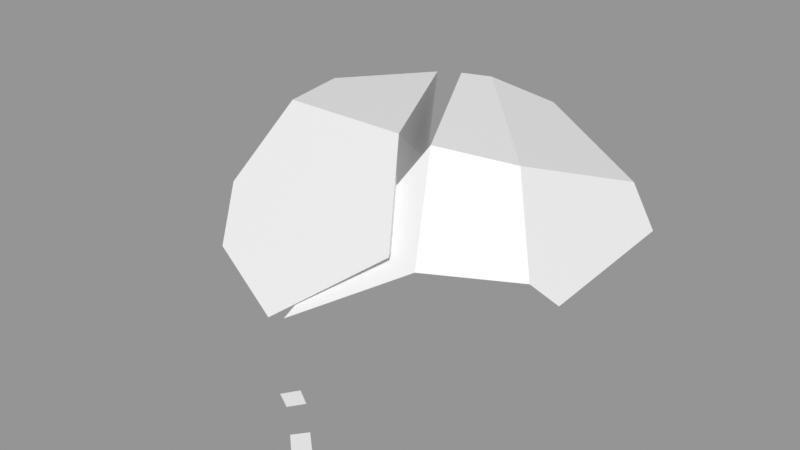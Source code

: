 # Source: Rock_Round_crk_m_2C_02.blend  (saved by Blender 3.0.42; exported with 4.5.12 LTS)
import bpy
from mathutils import Matrix  # noqa: F401  (used for matrix-valued properties, if any)

bpy.ops.wm.read_factory_settings(use_empty=True)
scene = bpy.context.scene
scene.name = 'Scene'

# ---- images (referenced by path relative to the original .blend; pixels are not part of the script)
import os
ASSET_DIR = os.environ.get("B2B_ASSET_DIR", "")  # directory of the original .blend (textures are referenced by path, not embedded)
HERE = os.path.dirname(os.path.abspath(__file__))  # packed textures are extracted next to this script under _unpacked/

def load_image(name, relpath, width, height, colorspace="sRGB"):
    """Load a texture the original file referenced (path relative to the .blend, or extracted next to this script)."""
    p = next((c for c in (os.path.join(HERE, relpath), os.path.join(ASSET_DIR, relpath)) if relpath and os.path.exists(c)), "")
    if p:
        img = bpy.data.images.load(p, check_existing=True)
        img.name = name
    else:  # same state as the original file: an image datablock whose file is absent (Cycles renders it pink)
        img = bpy.data.images.new(name, width, height)
        img.source = "FILE"
        img.filepath = "//" + (relpath or name)
    img.colorspace_settings.name = colorspace
    return img
img_rocks_texture_atlas_1024x1024_png = load_image('Rocks_Texture_Atlas_1024x1024.png', 'Rocks_Texture_Atlas_1024x1024.png', 1024, 1024, 'sRGB')

# ---- materials (node trees are filled in below, after node groups)
mat_rocks_003 = bpy.data.materials.new('Rocks.003')
mat_rocks_003.use_transparent_shadow = False
mat_rocks_003.diffuse_color = (1.0, 1.0, 1.0, 1.0)
mat_rocks_003.roughness = 0.69
mat_rocks_003.specular_intensity = 0.0
mat_material_001 = bpy.data.materials.new('Material.001')
mat_material_001.use_transparent_shadow = False
mat_material_001.roughness = 0.5

# ---- material node trees
mat_rocks_003.use_nodes = True; mat_rocks_003.node_tree.nodes.clear()
_N = mat_rocks_003.node_tree.nodes; _L = mat_rocks_003.node_tree.links
n0 = _N.new('ShaderNodeBsdfPrincipled'); n0.name = 'Principled BSDF'; n0.location = (10, 300)
n0.distribution = 'GGX'
n0.subsurface_method = 'RANDOM_WALK_SKIN'
n0.inputs[2].default_value = 0.69
n0.inputs[3].default_value = 1.45
n0.inputs[4].default_value = 0.0
n0.inputs[13].default_value = 0.0
n1 = _N.new('ShaderNodeOutputMaterial'); n1.name = 'Material Output'; n1.location = (300, 300)
n2 = _N.new('ShaderNodeNormalMap'); n2.name = 'Normal Map'; n2.location = (-300, -300)
n2.label = 'Normal/Map'
n3 = _N.new('ShaderNodeTexImage'); n3.name = 'Image Texture'; n3.location = (-300, 600)
n3.image = img_rocks_texture_atlas_1024x1024_png
_L.new(n0.outputs[0], n1.inputs[0])
_L.new(n2.outputs[0], n0.inputs[5])
_L.new(n3.outputs[0], n0.inputs[0])
n1.is_active_output = True
mat_material_001.use_nodes = True; mat_material_001.node_tree.nodes.clear()
_N = mat_material_001.node_tree.nodes; _L = mat_material_001.node_tree.links
n0 = _N.new('ShaderNodeBsdfPrincipled'); n0.name = 'Principled BSDF'; n0.location = (10, 300)
n0.distribution = 'GGX'
n0.subsurface_method = 'RANDOM_WALK_SKIN'
n0.inputs[3].default_value = 1.45
n0.inputs[27].default_value = (0.0, 0.0, 0.0, 1.0)
n0.inputs[28].default_value = 1.0
n1 = _N.new('ShaderNodeOutputMaterial'); n1.name = 'Material Output'; n1.location = (300, 300)
n2 = _N.new('ShaderNodeNormalMap'); n2.name = 'Normal Map'; n2.location = (-300, -300)
n2.label = 'Normal/Map'
n2.inputs[0].default_value = 0.0
_L.new(n0.outputs[0], n1.inputs[0])
_L.new(n2.outputs[0], n0.inputs[5])
n1.is_active_output = True

# ---- meshes
me_rock_round_crk_m_2c_02 = bpy.data.meshes.new('Rock_Round_crk_m_2C_02')
me_rock_round_crk_m_2c_02.from_pydata([(-46.6, 4.024, -41.62), (-51.15, 2.26, -35.86), (-39.02, 4.024, -37.65), (-46.63, 2.26, -30.82), (-46.6, -0.01088, -41.62), (-51.15, -0.01088, -35.86), (-39.02, -0.01088, -37.65), (-46.63, -0.01088, -30.82), (12.15, 3.541, 73.04), (8.28, 2.723, 76.13), (16.97, 3.005, 77.41), (12.81, 2.235, 80.31), (11.82, 0.4421, 72.93), (8.091, 0.9792, 76.07), (16.64, -0.09327, 77.3), (12.63, 0.491, 80.25), (-4.867, 3.541, 66.49), (-0.3993, 2.723, 68.63), (-2.405, 3.005, 61.54), (2.014, 2.235, 64.02), (-4.822, 0.4421, 66.84), (-0.3739, 0.9792, 68.83), (-2.36, -0.09327, 61.89), (2.04, 0.491, 64.22), (-3.288, 0.2038, 54.03), (-39.39, -3.124, 33.66), (-44.13, 62.24, 1.148), (3.229, 65.82, 28.43), (18.02, 44.61, 49.9), (-9.884, 23.61, 64.31), (-38.88, 63.36, 23.86), (-24.13, 62.46, -22.26), (-53.43, -4.281, 5.327), (-68.11, 11.85, 9.343), (-36.13, -2.431, -23.1), (-58.48, 40.39, -14.46), (-38.62, 24.35, -35.96), (-45.81, 42.67, 41.38), (-37.85, 30.2, 53.88), (-62.52, 15.64, 27.08), (46.71, 39.97, 32.17), (-1.696, 0.3484, 53.23), (11.85, 64.38, 26.4), (24.45, 41.97, 48.04), (-5.439, 24.51, 63.19), (42.98, 45.79, -23.17), (31.46, 60.52, 15.43), (51.85, 33.22, 26.58), (37.25, -0.6171, 26.24), (51.31, 34.67, -20.77), (42.0, 13.55, -29.18), (36.4, -0.8838, -3.576), (-16.47, 63.35, -23.86), (-8.86, 62.65, -28.47), (4.898, 54.22, -41.4), (-6.282, 28.73, -51.53), (-35.76, 0.2443, -23.41), (-35.39, 26.93, -36.71), (29.76, 5.396, -36.9), (25.46, -0.936, -30.17), (2.155, -0.6149, -41.15), (8.652, 6.281, -47.65)], [], [(0, 1, 3, 2), (4, 6, 7, 5), (3, 7, 6, 2), (0, 4, 5, 1), (1, 5, 7, 3), (2, 6, 4, 0), (8, 9, 11, 10), (12, 14, 15, 13), (11, 15, 14, 10), (8, 12, 13, 9), (9, 13, 15, 11), (10, 14, 12, 8), (16, 17, 19, 18), (20, 22, 23, 21), (19, 23, 22, 18), (16, 20, 21, 17), (17, 21, 23, 19), (18, 22, 20, 16), (35, 33, 39), (37, 39, 38), (38, 39, 25), (36, 34, 32, 33), (39, 33, 32, 25), (36, 33, 35), (24, 29, 38, 25), (31, 36, 35, 26), (39, 37, 26, 35), (38, 29, 28, 27), (37, 30, 26), (27, 30, 37), (37, 38, 27), (27, 31, 26, 30), (32, 34, 25), (25, 34, 24), (24, 34, 36), (28, 29, 36), (29, 24, 36), (27, 28, 36), (31, 27, 36), (40, 43, 48), (50, 59, 58), (49, 45, 46, 47), (50, 49, 51), (47, 40, 48), (42, 43, 46), (46, 40, 47), (45, 54, 53, 46), (43, 44, 41, 48), (46, 43, 40), (52, 53, 57), (45, 58, 61, 54), (60, 56, 57, 55), (56, 51, 41), (59, 60, 61, 58), (61, 60, 55), (60, 59, 51), (51, 48, 41), (54, 55, 57, 53), (56, 60, 51), (50, 51, 59), (55, 54, 61), (45, 49, 50), (50, 58, 45), (49, 47, 48, 51), (53, 52, 42, 46), (44, 43, 42), (42, 52, 57), (41, 44, 57), (44, 42, 57), (56, 41, 57)])
me_rock_round_crk_m_2c_02.polygons.foreach_set('use_smooth', [True] * 70)
me_rock_round_crk_m_2c_02.polygons.foreach_set('material_index', [1, 0, 0, 0, 0, 0, 1, 0, 0, 0, 0, 0, 1, 0, 0, 0, 0, 0, 1, 1, 0, 0, 0, 1, 0, 1, 1, 1, 1, 1, 1, 1, 0, 0, 0, 1, 0, 1, 1, 0, 0, 1, 0, 0, 1, 1, 1, 0, 1, 1, 0, 0, 0, 0, 0, 0, 0, 1, 0, 0, 0, 0, 0, 0, 1, 1, 1, 0, 1, 0])
_k = set([(0, 1), (0, 2), (0, 4), (1, 3), (1, 5), (2, 3), (2, 6), (3, 7), (4, 5), (4, 6), (5, 7), (6, 7), (8, 9), (8, 10), (8, 12), (9, 11), (9, 13), (10, 11), (10, 14), (11, 15), (12, 13), (12, 14), (13, 15), (14, 15), (16, 17), (16, 18), (16, 20), (17, 19), (17, 21), (18, 19), (18, 22), (19, 23), (20, 21), (20, 22), (21, 23), (22, 23), (24, 25), (24, 29), (24, 34), (24, 36), (25, 32), (25, 38), (25, 39), (26, 30), (26, 31), (26, 35), (27, 28), (27, 30), (27, 31), (27, 36), (28, 29), (28, 36), (29, 36), (29, 38), (30, 37), (31, 36), (32, 33), (32, 34), (33, 35), (33, 36), (33, 39), (34, 36), (35, 36), (37, 38), (37, 39), (38, 39), (40, 43), (40, 46), (40, 47), (41, 44), (41, 48), (41, 56), (41, 57), (42, 43), (42, 44), (42, 46), (42, 52), (42, 57), (43, 44), (44, 57), (45, 46), (45, 49), (45, 54), (46, 53), (47, 48), (47, 49), (48, 51), (49, 50), (50, 51), (50, 58), (51, 59), (52, 53), (52, 57), (53, 54), (54, 55), (55, 57), (55, 61), (56, 57), (56, 60), (58, 59), (58, 61), (59, 60), (60, 61)])
me_rock_round_crk_m_2c_02.attributes.new('sharp_edge', 'BOOLEAN', 'EDGE').data.foreach_set('value', [ (min(e.vertices), max(e.vertices)) in _k for e in me_rock_round_crk_m_2c_02.edges])
_uv = me_rock_round_crk_m_2c_02.uv_layers.new(name='UVMap')
_uv.uv.foreach_set('vector', [7.522, 1.417, 7.526, 1.398, 7.545, 1.398, 7.545, 1.425, 1.526, 7.404, 1.551, 7.395, 1.551, 7.426, 1.53, 7.426, 1.582, 7.395, 1.589, 7.395, 1.589, 7.426, 1.576, 7.426, 1.604, 7.417, 1.616, 7.417, 1.616, 7.439, 1.609, 7.439, 1.313, 7.466, 1.307, 7.467, 1.307, 7.448, 1.313, 7.447, 1.627, 7.441, 1.616, 7.436, 1.616, 7.417, 1.627, 7.421, 7.557, 1.42, 7.571, 1.418, 7.571, 1.435, 7.557, 1.438, 1.589, 7.415, 1.589, 7.395, 1.605, 7.398, 1.605, 7.417, 1.58, 7.426, 1.585, 7.426, 1.586, 7.441, 1.576, 7.441, 1.614, 7.41, 1.605, 7.41, 1.605, 7.395, 1.61, 7.395, 1.313, 7.483, 1.308, 7.484, 1.308, 7.468, 1.313, 7.467, 1.558, 7.426, 1.566, 7.428, 1.566, 7.446, 1.558, 7.443, 7.514, 1.442, 7.5, 1.441, 7.499, 1.427, 7.514, 1.426, 1.558, 7.426, 1.558, 7.443, 1.542, 7.443, 1.542, 7.427, 1.623, 7.407, 1.618, 7.407, 1.614, 7.395, 1.623, 7.396, 1.632, 7.406, 1.623, 7.406, 1.627, 7.395, 1.632, 7.395, 1.308, 7.484, 1.313, 7.485, 1.313, 7.5, 1.308, 7.499, 1.576, 7.442, 1.566, 7.442, 1.566, 7.426, 1.576, 7.427, 7.516, 1.173, 7.624, 1.156, 7.651, 1.202, 7.621, 1.294, 7.651, 1.202, 7.669, 1.307, 1.713, 7.295, 1.693, 7.179, 1.742, 7.193, 1.891, 7.223, 1.891, 7.314, 1.797, 7.348, 1.742, 7.306, 1.691, 7.557, 1.697, 7.5, 1.745, 7.505, 1.751, 7.602, 1.891, 7.223, 1.742, 7.306, 1.791, 7.199, 1.831, 7.702, 1.799, 7.725, 1.73, 7.662, 1.751, 7.602, 7.818, 1.156, 7.831, 1.242, 7.74, 1.22, 7.734, 1.179, 7.651, 1.202, 7.621, 1.294, 7.499, 1.256, 7.516, 1.173, 7.669, 1.307, 7.696, 1.352, 7.616, 1.398, 7.534, 1.374, 7.621, 1.294, 7.542, 1.306, 7.499, 1.256, 7.534, 1.374, 7.542, 1.306, 7.621, 1.294, 7.621, 1.294, 7.669, 1.307, 7.534, 1.374, 7.748, 1.697, 7.748, 1.857, 7.667, 1.826, 7.65, 1.763, 1.745, 7.505, 1.831, 7.446, 1.751, 7.602, 1.751, 7.602, 1.831, 7.446, 1.831, 7.702, 1.526, 7.158, 1.526, 7.413, 1.445, 7.446, 1.37, 7.139, 1.474, 7.129, 1.445, 7.446, 1.474, 7.129, 1.526, 7.158, 1.445, 7.446, 1.315, 7.211, 1.37, 7.139, 1.445, 7.446, 1.327, 7.384, 1.315, 7.211, 1.445, 7.446, 1.104, 7.897, 1.1, 7.814, 1.236, 7.888, 1.627, 7.614, 1.691, 7.627, 1.666, 7.645, 7.308, 1.523, 7.335, 1.514, 7.396, 1.615, 7.332, 1.651, 1.627, 7.614, 1.556, 7.587, 1.68, 7.54, 1.126, 7.92, 1.104, 7.897, 1.236, 7.888, 7.458, 1.634, 7.425, 1.695, 7.396, 1.615, 7.396, 1.615, 7.353, 1.665, 7.332, 1.651, 7.335, 1.514, 7.435, 1.444, 7.484, 1.473, 7.396, 1.615, 1.1, 7.814, 1.158, 7.715, 1.236, 7.744, 1.236, 7.888, 7.396, 1.615, 7.425, 1.695, 7.353, 1.665, 7.644, 1.857, 7.619, 1.86, 7.64, 1.775, 1.535, 7.602, 1.666, 7.645, 1.691, 7.693, 1.562, 7.686, 1.558, 7.74, 1.685, 7.72, 1.681, 7.81, 1.583, 7.834, 1.307, 7.703, 1.123, 7.558, 1.307, 7.447, 1.121, 7.646, 1.174, 7.705, 1.147, 7.715, 1.1, 7.659, 1.535, 7.767, 1.558, 7.74, 1.583, 7.834, 1.174, 7.705, 1.121, 7.646, 1.123, 7.558, 1.123, 7.558, 1.159, 7.474, 1.307, 7.447, 7.561, 1.853, 7.552, 1.797, 7.64, 1.775, 7.619, 1.86, 1.307, 7.703, 1.174, 7.705, 1.123, 7.558, 1.627, 7.614, 1.68, 7.54, 1.691, 7.627, 1.648, 7.72, 1.562, 7.686, 1.691, 7.693, 1.535, 7.602, 1.556, 7.587, 1.627, 7.614, 1.627, 7.614, 1.666, 7.645, 1.535, 7.602, 1.556, 7.587, 1.567, 7.446, 1.684, 7.452, 1.68, 7.54, 7.484, 1.473, 7.508, 1.481, 7.458, 1.634, 7.396, 1.615, 7.508, 1.716, 7.425, 1.695, 7.458, 1.634, 7.113, 1.368, 7.122, 1.211, 7.231, 1.156, 1.315, 7.418, 1.255, 7.447, 1.23, 7.129, 7.253, 1.445, 7.113, 1.368, 7.231, 1.156, 1.315, 7.164, 1.315, 7.418, 1.23, 7.129])
me_rock_round_crk_m_2c_02.materials.append(mat_rocks_003)
me_rock_round_crk_m_2c_02.materials.append(mat_material_001)
me_rock_round_crk_m_2c_02.use_remesh_fix_poles = True
me_rock_round_crk_m_2c_02.use_remesh_preserve_attributes = False
me_rock_round_crk_m_2c_02.update()
me_rock_round_crk_m_2c_02.normals_split_custom_set([tuple(v) for v in zip(*[iter([-0.119, 0.98, 0.1597, -0.119, 0.98, 0.1597, -0.119, 0.98, 0.1597, -0.119, 0.98, 0.1597, -4.995e-09, -1.0, -2.156e-07, -4.995e-09, -1.0, -2.156e-07, -4.995e-09, -1.0, -2.156e-07, -4.995e-09, -1.0, -2.156e-07, 0.6677, 1.157e-07, 0.7444, 0.6677, 1.157e-07, 0.7444, 0.6677, 1.157e-07, 0.7444, 0.6677, 1.157e-07, 0.7444, -0.7848, 7.984e-07, -0.6198, -0.7848, 7.984e-07, -0.6198, -0.7848, 7.984e-07, -0.6198, -0.7848, 7.984e-07, -0.6198, -0.7444, -3.392e-07, 0.6677, -0.7444, -3.392e-07, 0.6677, -0.7444, -3.392e-07, 0.6677, -0.7444, -3.392e-07, 0.6677, 0.4646, -5.972e-07, -0.8855, 0.4646, -5.972e-07, -0.8855, 0.4646, -5.972e-07, -0.8855, 0.4646, -5.972e-07, -0.8855, -0.05868, 0.9816, 0.1817, -0.05868, 0.9816, 0.1817, -0.05868, 0.9816, 0.1817, -0.05868, 0.9816, 0.1817, -0.1274, -0.9916, 0.02071, -0.1274, -0.9916, 0.02071, -0.1274, -0.9916, 0.02071, -0.1274, -0.9916, 0.02071, 0.581, -0.09237, 0.8086, 0.581, -0.09237, 0.8086, 0.581, -0.09237, 0.8086, 0.581, -0.09237, 0.8086, -0.6332, 0.09656, -0.7679, -0.6332, 0.09656, -0.7679, -0.6332, 0.09656, -0.7679, -0.6332, 0.09656, -0.7679, -0.6743, 0.04639, 0.737, -0.6743, 0.04639, 0.737, -0.6743, 0.04639, 0.737, -0.6743, 0.04639, 0.737, 0.6683, -0.04555, -0.7425, 0.6683, -0.04555, -0.7425, 0.6683, -0.04555, -0.7425, 0.6683, -0.04555, -0.7425, 0.1822, 0.9832, -0.01235, 0.1822, 0.9832, -0.01235, 0.1822, 0.9832, -0.01235, 0.1822, 0.9832, -0.01235, 0.05903, -0.989, 0.1359, 0.05903, -0.989, 0.1359, 0.05903, -0.989, 0.1359, 0.05903, -0.989, 0.1359, 0.4752, -0.09237, -0.875, 0.4752, -0.09237, -0.875, 0.4752, -0.09237, -0.875, 0.4752, -0.09237, -0.875, -0.4159, 0.09655, 0.9043, -0.4159, 0.09655, 0.9043, -0.4159, 0.09655, 0.9043, -0.4159, 0.09655, 0.9043, 0.8869, 0.06476, 0.4573, 0.8869, 0.06476, 0.4573, 0.8869, 0.06476, 0.4573, 0.8869, 0.06476, 0.4573, -0.8963, -0.06281, -0.4389, -0.8963, -0.06281, -0.4389, -0.8963, -0.06281, -0.4389, -0.8963, -0.06281, -0.4389, -0.8764, 0.4464, 0.1807, -0.8764, 0.4464, 0.1807, -0.8764, 0.4464, 0.1807, -0.7653, 0.1411, 0.6281, -0.7653, 0.1411, 0.6281, -0.7653, 0.1411, 0.6281, -0.5446, -0.4165, 0.7279, -0.5446, -0.4165, 0.7279, -0.5446, -0.4165, 0.7279, -0.7338, -0.406, -0.5448, -0.7338, -0.406, -0.5448, -0.7338, -0.406, -0.5448, -0.7338, -0.406, -0.5448, -0.6481, -0.677, 0.3488, -0.6481, -0.677, 0.3488, -0.6481, -0.677, 0.3488, -0.6481, -0.677, 0.3488, -0.7914, -0.2115, -0.5736, -0.7914, -0.2115, -0.5736, -0.7914, -0.2115, -0.5736, -0.4036, -0.4609, 0.7904, -0.4036, -0.4609, 0.7904, -0.4036, -0.4609, 0.7904, -0.4036, -0.4609, 0.7904, -0.5094, 0.5632, -0.6507, -0.5094, 0.5632, -0.6507, -0.5094, 0.5632, -0.6507, -0.5094, 0.5632, -0.6507, -0.8764, 0.4464, 0.1807, -0.8764, 0.4464, 0.1807, -0.8764, 0.4464, 0.1807, -0.8764, 0.4464, 0.1807, -0.1187, 0.6643, 0.738, -0.1187, 0.6643, 0.738, -0.1187, 0.6643, 0.738, -0.1187, 0.6643, 0.738, -0.8764, 0.4464, 0.1807, -0.8764, 0.4464, 0.1807, -0.8764, 0.4464, 0.1807, -0.1187, 0.6643, 0.738, -0.1187, 0.6643, 0.738, -0.1187, 0.6643, 0.738, -0.1187, 0.6643, 0.738, -0.1187, 0.6643, 0.738, -0.1187, 0.6643, 0.738, -0.05419, 0.9978, -0.03691, -0.05419, 0.9978, -0.03691, -0.05419, 0.9978, -0.03691, -0.05419, 0.9978, -0.03691, 0.09552, -0.9954, -0.006665, 0.09552, -0.9954, -0.006665, 0.09552, -0.9954, -0.006665, 0.09552, -0.9954, -0.006665, 0.09552, -0.9954, -0.006665, 0.09552, -0.9954, -0.006665, 0.9166, -0.1006, -0.3869, 0.9166, -0.1006, -0.3869, 0.9166, -0.1006, -0.3869, 0.5393, -0.8267, -0.1607, 0.5393, -0.8267, -0.1607, 0.5393, -0.8267, -0.1607, 0.896, 0.3641, -0.2541, 0.896, 0.3641, -0.2541, 0.896, 0.3641, -0.2541, 0.8324, 0.01982, -0.5538, 0.8324, 0.01982, -0.5538, 0.8324, 0.01982, -0.5538, 0.8723, -0.1662, -0.4599, 0.8723, -0.1662, -0.4599, 0.8723, -0.1662, -0.4599, 0.5482, -0.2447, 0.7998, 0.5482, -0.2447, 0.7998, 0.5482, -0.2447, 0.7998, 0.6446, -0.7176, -0.2637, 0.6446, -0.7176, -0.2637, 0.6446, -0.7176, -0.2637, 0.7994, 0.6007, 0.009377, 0.7994, 0.6007, 0.009377, 0.7994, 0.6007, 0.009377, 0.7994, 0.6007, 0.009377, 0.918, -0.3959, -0.02258, 0.918, -0.3959, -0.02258, 0.918, -0.3959, -0.02258, 0.5482, -0.2447, 0.7998, 0.5482, -0.2447, 0.7998, 0.5482, -0.2447, 0.7998, 0.4333, 0.7402, 0.5142, 0.4333, 0.7402, 0.5142, 0.4333, 0.7402, 0.5142, 0.7994, 0.6007, 0.009377, 0.7994, 0.6007, 0.009377, 0.7994, 0.6007, 0.009377, 0.3225, 0.9124, -0.2518, 0.3225, 0.9124, -0.2518, 0.3225, 0.9124, -0.2518, 0.3225, 0.9124, -0.2518, 0.5482, -0.2447, 0.7998, 0.5482, -0.2447, 0.7998, 0.5482, -0.2447, 0.7998, 0.5482, -0.2447, 0.7998, 0.4333, 0.7402, 0.5142, 0.4333, 0.7402, 0.5142, 0.4333, 0.7402, 0.5142, -0.4198, 0.488, -0.7652, -0.4198, 0.488, -0.7652, -0.4198, 0.488, -0.7652, 0.4537, 0.15, -0.8784, 0.4537, 0.15, -0.8784, 0.4537, 0.15, -0.8784, 0.4537, 0.15, -0.8784, -0.3949, -0.4052, -0.8246, -0.3949, -0.4052, -0.8246, -0.3949, -0.4052, -0.8246, -0.3949, -0.4052, -0.8246, -0.01823, -0.9998, 0.009461, -0.01823, -0.9998, 0.009461, -0.01823, -0.9998, 0.009461, 0.2577, -0.7801, -0.5701, 0.2577, -0.7801, -0.5701, 0.2577, -0.7801, -0.5701, 0.2577, -0.7801, -0.5701, -0.3949, -0.4052, -0.8246, -0.3949, -0.4052, -0.8246, -0.3949, -0.4052, -0.8246, -0.01823, -0.9998, 0.009461, -0.01823, -0.9998, 0.009461, -0.01823, -0.9998, 0.009461, -0.01823, -0.9998, 0.009461, -0.01823, -0.9998, 0.009461, -0.01823, -0.9998, 0.009461, -0.4198, 0.488, -0.7652, -0.4198, 0.488, -0.7652, -0.4198, 0.488, -0.7652, -0.4198, 0.488, -0.7652, -0.01823, -0.9998, 0.009461, -0.01823, -0.9998, 0.009461, -0.01823, -0.9998, 0.009461, 0.6446, -0.7176, -0.2637, 0.6446, -0.7176, -0.2637, 0.6446, -0.7176, -0.2637, 0.4537, 0.15, -0.8784, 0.4537, 0.15, -0.8784, 0.4537, 0.15, -0.8784, 0.4537, 0.15, -0.8784, 0.4537, 0.15, -0.8784, 0.4537, 0.15, -0.8784, 0.4537, 0.15, -0.8784, 0.4537, 0.15, -0.8784, 0.4537, 0.15, -0.8784, 0.918, -0.3959, -0.02258, 0.918, -0.3959, -0.02258, 0.918, -0.3959, -0.02258, 0.918, -0.3959, -0.02258, 0.1217, 0.9896, -0.07705, 0.1217, 0.9896, -0.07705, 0.1217, 0.9896, -0.07705, 0.1217, 0.9896, -0.07705, -0.03155, 0.6851, 0.7277, -0.03155, 0.6851, 0.7277, -0.03155, 0.6851, 0.7277, -0.8408, 0.2716, 0.4682, -0.8408, 0.2716, 0.4682, -0.8408, 0.2716, 0.4682, -0.9277, -0.2557, 0.2719, -0.9277, -0.2557, 0.2719, -0.9277, -0.2557, 0.2719, -0.7836, 0.5693, 0.2487, -0.7836, 0.5693, 0.2487, -0.7836, 0.5693, 0.2487, -0.8934, 0.2103, 0.3969, -0.8934, 0.2103, 0.3969, -0.8934, 0.2103, 0.3969])] * 3)])

# ---- objects
ob_rock_round_crk_m_2c_02 = bpy.data.objects.new('Rock_Round_crk_m_2C_02', me_rock_round_crk_m_2c_02)

# ---- transforms, parenting, visibility, modifiers, constraints
ob_rock_round_crk_m_2c_02.location = (0.0, 0.0, 0.0)
ob_rock_round_crk_m_2c_02.rotation_euler = (1.571, -0.0, 0.0)
ob_rock_round_crk_m_2c_02.scale = (0.01, 0.01, 0.01)
ob_rock_round_crk_m_2c_02.color = (0.8, 0.8, 0.8, 1.0)

# ---- collection membership
scene.collection.objects.link(ob_rock_round_crk_m_2c_02)

# ---- scene / render settings (as saved in the file)
scene.frame_start = 1; scene.frame_end = 250; scene.frame_set(1)
scene.render.engine = 'BLENDER_EEVEE_NEXT'
scene.cycles.sampling_pattern = 'TABULATED_SOBOL'
scene.cycles.use_light_tree = False
scene.view_settings.view_transform = 'Standard'
bpy.context.view_layer.update()

# ---- added for rendering (the .blend has no active camera and no usable light): camera, sun + grey world if the file has none
cam_auto = bpy.data.cameras.new('AutoCamera')
cam_auto.lens = 50.0
cam_auto.sensor_width = 36.0
cam_auto.clip_end = 1000.0
ob_auto_camera = bpy.data.objects.new('AutoCamera', cam_auto)
scene.collection.objects.link(ob_auto_camera)
ob_auto_camera.location = (1.69082, -2.27049, 1.7254)
ob_auto_camera.rotation_euler = (1.09748, -7.21219e-08, 0.694738)
scene.camera = ob_auto_camera
light_auto_sun = bpy.data.lights.new('AutoSun', 'SUN')
light_auto_sun.energy = 3.0
light_auto_sun.angle = 0.0523599
ob_auto_sun = bpy.data.objects.new('AutoSun', light_auto_sun)
scene.collection.objects.link(ob_auto_sun)
ob_auto_sun.rotation_euler = (0.872665, 0.174533, 0.523599)
if scene.world is None:
    world_auto = bpy.data.worlds.new('AutoWorld')
    world_auto.color = (0.3, 0.3, 0.3)
    scene.world = world_auto
bpy.context.view_layer.update()
